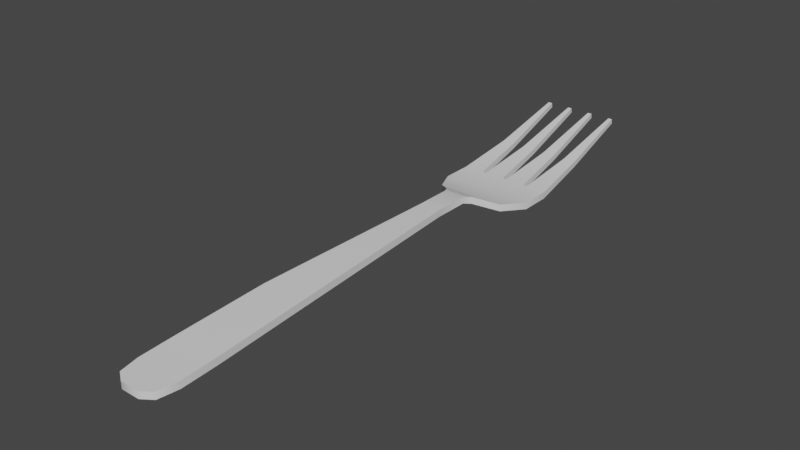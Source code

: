 # Source: fork.blend  (saved by Blender 2.90.8; exported with 4.5.12 LTS)
import bpy
from mathutils import Matrix  # noqa: F401  (used for matrix-valued properties, if any)

bpy.ops.wm.read_factory_settings(use_empty=True)
scene = bpy.context.scene
scene.name = 'Scene'

# ---- collections
col_collection = bpy.data.collections.new('Collection'); scene.collection.children.link(col_collection)

# ---- materials (node trees are filled in below, after node groups)
mat_material = bpy.data.materials.new('Material')
mat_material.alpha_threshold = 0.0
mat_material.use_transparent_shadow = False
mat_material.line_color = (0.0, 0.0, 0.0, 1.0)

# ---- node groups
ng_auto_smooth = bpy.data.node_groups.new('Auto Smooth', 'GeometryNodeTree')
_s = ng_auto_smooth.interface.new_socket(name='Geometry', in_out='OUTPUT', socket_type='NodeSocketGeometry')
_s = ng_auto_smooth.interface.new_socket(name='Geometry', in_out='INPUT', socket_type='NodeSocketGeometry')
_s = ng_auto_smooth.interface.new_socket(name='Angle', in_out='INPUT', socket_type='NodeSocketFloat')
_s.subtype = 'ANGLE'
_s.min_value = 0.0
_s.max_value = 3.142
ng_auto_smooth.is_modifier = True
_N = ng_auto_smooth.nodes; _L = ng_auto_smooth.links
n0 = _N.new('NodeGroupOutput'); n0.name = 'Group Output'; n0.location = (480, -100)
n1 = _N.new('NodeGroupInput'); n1.name = 'Group Input'; n1.location = (-420, -300)
n2 = _N.new('NodeGroupInput'); n2.name = 'Group Input.001'; n2.location = (-60, -100)
n3 = _N.new('GeometryNodeSetShadeSmooth'); n3.name = 'Set Shade Smooth'; n3.location = (120, -100)
n3.domain = 'EDGE'
n4 = _N.new('GeometryNodeSetShadeSmooth'); n4.name = 'Set Shade Smooth.001'; n4.location = (300, -100)
n5 = _N.new('GeometryNodeInputMeshEdgeAngle'); n5.name = 'Edge Angle'; n5.location = (-420, -220)
n6 = _N.new('GeometryNodeInputEdgeSmooth'); n6.name = 'Is Edge Smooth'; n6.location = (-60, -160)
n7 = _N.new('GeometryNodeInputShadeSmooth'); n7.name = 'Is Face Smooth'; n7.location = (-240, -340)
n8 = _N.new('FunctionNodeBooleanMath'); n8.name = 'Boolean Math'; n8.location = (-60, -220)
n9 = _N.new('FunctionNodeCompare'); n9.name = 'Compare'; n9.location = (-240, -180)
n9.operation = 'LESS_EQUAL'
_L.new(n5.outputs[0], n9.inputs[0])
_L.new(n4.outputs[0], n0.inputs[0])
_L.new(n1.outputs[1], n9.inputs[1])
_L.new(n9.outputs[0], n8.inputs[0])
_L.new(n7.outputs[0], n8.inputs[1])
_L.new(n2.outputs[0], n3.inputs[0])
_L.new(n6.outputs[0], n3.inputs[1])
_L.new(n3.outputs[0], n4.inputs[0])
_L.new(n8.outputs[0], n3.inputs[2])
n0.is_active_output = True

# ---- material node trees
mat_material.use_nodes = True; mat_material.node_tree.nodes.clear()
_N = mat_material.node_tree.nodes; _L = mat_material.node_tree.links
n0 = _N.new('ShaderNodeOutputMaterial'); n0.name = 'Material Output'; n0.location = (300, 300)
n1 = _N.new('ShaderNodeBsdfPrincipled'); n1.name = 'Principled BSDF'; n1.location = (10, 300)
n1.distribution = 'GGX'
n1.subsurface_method = 'BURLEY'
n1.inputs[2].default_value = 0.4
n1.inputs[3].default_value = 1.45
n1.inputs[27].default_value = (0.0, 0.0, 0.0, 1.0)
n1.inputs[28].default_value = 1.0
_L.new(n1.outputs[0], n0.inputs[0])
n0.is_active_output = True

# ---- world
world_world = bpy.data.worlds.new('World'); scene.world = world_world
world_world.use_nodes = True; world_world.node_tree.nodes.clear()
_N = world_world.node_tree.nodes; _L = world_world.node_tree.links
n0 = _N.new('ShaderNodeOutputWorld'); n0.name = 'World Output'; n0.location = (300, 300)
n1 = _N.new('ShaderNodeBackground'); n1.name = 'Background'; n1.location = (10, 300)
n1.inputs[0].default_value = (0.05088, 0.05088, 0.05088, 1.0)
_L.new(n1.outputs[0], n0.inputs[0])
n0.is_active_output = True
world_world.color = (0.05088, 0.05088, 0.05088)
world_world.use_sun_shadow = False
world_world.sun_shadow_jitter_overblur = 0.0

# ---- meshes
me_cube = bpy.data.meshes.new('Cube')
me_cube.from_pydata([(0.12, 1.2, 0.1996), (0.12, 1.2, 0.1204), (0.2657, -2.4, 0.0896), (0.2657, -2.4, 0.0104), (-0.12, 1.2, 0.1996), (-0.12, 1.2, 0.1204), (-0.2657, -2.4, 0.0896), (-0.2657, -2.4, 0.0104), (0.5342, 1.791, 0.0396), (0.5342, 1.791, -0.0396), (-0.5342, 1.791, 0.0396), (-0.5342, 1.791, -0.0396), (-0.12, 0.7921, 0.1204), (0.12, 0.7921, 0.1996), (-0.12, 0.7921, 0.1996), (0.12, 0.7921, 0.1204), (0.5342, 2.14, 0.0396), (0.5342, 2.14, -0.0396), (-0.5342, 2.14, 0.0396), (-0.5342, 2.14, -0.0396), (-0.024, 2.14, -0.0396), (0.024, 2.14, 0.0396), (-0.3031, 2.14, -0.0396), (0.2551, 2.14, 0.0396), (0.2551, 2.14, -0.0396), (-0.3031, 2.14, 0.0396), (0.3031, 2.14, 0.0396), (0.3031, 2.14, -0.0396), (0.3955, 3.694, 0.3977), (0.4417, 3.694, 0.3977), (0.4417, 3.704, 0.3423), (0.3955, 3.704, 0.3423), (0.1627, 3.704, 0.3423), (0.1164, 3.704, 0.3423), (0.1164, 3.694, 0.3977), (0.1627, 3.694, 0.3977), (-0.1627, 3.694, 0.3977), (-0.1164, 3.694, 0.3977), (-0.1164, 3.704, 0.3423), (-0.1627, 3.704, 0.3423), (-0.3955, 3.704, 0.3423), (-0.4417, 3.704, 0.3423), (-0.4417, 3.694, 0.3977), (-0.3955, 3.694, 0.3977), (-0.024, 2.14, 0.0396), (0.024, 2.14, -0.0396), (-0.2551, 2.14, 0.0396), (-0.2551, 2.14, -0.0396), (0.2657, -2.8, 0.0696), (0.2657, -2.8, -0.0096), (-0.2657, -2.8, 0.0696), (-0.2657, -2.8, -0.0096), (0.1063, -3.1, 0.0636), (0.1063, -3.1, -0.0156), (-0.1063, -3.1, 0.0636), (-0.1063, -3.1, -0.0156), (-0.3925, 1.5, 0.0796), (-0.3925, 1.5, 0.0004), (0.3925, 1.5, 0.0004), (0.3925, 1.5, 0.0796), (-0.1677, 1.289, 0.1004), (0.1677, 1.289, 0.1004), (-0.1677, 1.289, 0.1796), (0.1677, 1.289, 0.1796), (-0.2433, -1.354, 0.0704), (0.2433, -1.354, 0.1496), (-0.2433, -1.354, 0.1496), (0.2433, -1.354, 0.0704), (0.2232, -3.02, -0.0146), (-0.2232, -3.02, -0.0146), (0.2232, -3.02, 0.0646), (-0.2232, -3.02, 0.0646), (0.488, 2.822, 0.09134), (0.3493, 2.822, 0.1587), (0.3493, 2.822, 0.09134), (0.2089, 2.822, 0.1587), (0.07022, 2.822, 0.1587), (0.07022, 2.822, 0.09134), (0.2089, 2.822, 0.09134), (-0.07022, 2.822, 0.09134), (-0.3493, 2.822, 0.09134), (-0.3493, 2.822, 0.1587), (-0.488, 2.822, 0.1587), (-0.488, 2.822, 0.09134), (-0.07022, 2.822, 0.1587), (-0.2089, 2.822, 0.1587), (-0.2089, 2.822, 0.09134), (0.488, 2.822, 0.1587)], [], [(66, 2, 65), (7, 50, 6), (14, 5, 12), (67, 7, 64), (67, 2, 3), (57, 10, 11), (10, 19, 11), (57, 9, 58), (59, 10, 56), (58, 8, 59), (0, 15, 1), (1, 12, 5), (66, 12, 64), (4, 13, 0), (9, 16, 8), (43, 82, 81), (75, 34, 76), (87, 30, 29), (75, 32, 35), (30, 28, 29), (24, 9, 45), (46, 10, 44), (42, 40, 41), (84, 36, 85), (86, 46, 85), (41, 80, 83), (26, 24, 23), (39, 79, 86), (84, 38, 37), (20, 21, 45), (82, 41, 83), (31, 72, 74), (29, 73, 87), (33, 78, 77), (77, 21, 76), (80, 25, 22), (26, 74, 27), (34, 32, 33), (73, 31, 74), (38, 36, 37), (68, 55, 69), (3, 51, 7), (6, 48, 2), (3, 48, 49), (52, 55, 53), (68, 52, 53), (71, 52, 70), (69, 54, 71), (61, 59, 63), (63, 56, 62), (60, 58, 61), (60, 56, 57), (5, 62, 60), (1, 60, 61), (4, 63, 62), (1, 63, 0), (6, 64, 7), (15, 65, 67), (12, 67, 64), (13, 66, 65), (51, 71, 50), (50, 70, 48), (49, 70, 68), (49, 69, 51), (66, 6, 2), (7, 51, 50), (14, 4, 5), (67, 3, 7), (67, 65, 2), (57, 56, 10), (10, 18, 19), (57, 11, 9), (59, 8, 10), (58, 9, 8), (0, 13, 15), (1, 15, 12), (66, 14, 12), (4, 14, 13), (9, 17, 16), (23, 78, 75), (16, 72, 87), (87, 26, 16), (77, 24, 45), (75, 78, 32), (17, 9, 27), (9, 11, 45), (27, 9, 24), (11, 19, 22), (47, 20, 11), (20, 45, 11), (11, 22, 47), (18, 10, 25), (10, 8, 44), (25, 10, 46), (8, 16, 26), (23, 21, 8), (21, 44, 8), (8, 26, 23), (87, 72, 30), (39, 85, 36), (86, 20, 47), (43, 42, 82), (30, 31, 28), (75, 21, 23), (33, 76, 34), (84, 37, 36), (44, 79, 84), (75, 35, 34), (44, 85, 46), (81, 18, 25), (18, 83, 19), (74, 17, 27), (40, 81, 80), (42, 43, 40), (83, 22, 19), (86, 47, 46), (68, 53, 55), (3, 49, 51), (6, 50, 48), (3, 2, 48), (52, 54, 55), (68, 70, 52), (71, 54, 52), (69, 55, 54), (61, 58, 59), (63, 59, 56), (60, 57, 58), (60, 62, 56), (5, 4, 62), (1, 5, 60), (4, 0, 63), (1, 61, 63), (6, 66, 64), (15, 13, 65), (12, 15, 67), (13, 14, 66), (51, 69, 71), (50, 71, 70), (49, 48, 70), (49, 68, 69), (46, 22, 25), (41, 40, 80), (26, 27, 24), (39, 38, 79), (84, 79, 38), (20, 44, 21), (82, 42, 41), (31, 30, 72), (29, 28, 73), (33, 32, 78), (77, 45, 21), (80, 81, 25), (26, 73, 74), (34, 35, 32), (73, 28, 31), (38, 39, 36), (23, 24, 78), (16, 17, 72), (87, 73, 26), (77, 78, 24), (39, 86, 85), (86, 79, 20), (75, 76, 21), (33, 77, 76), (44, 20, 79), (44, 84, 85), (81, 82, 18), (18, 82, 83), (74, 72, 17), (40, 43, 81), (83, 80, 22), (46, 47, 22)])
me_cube.polygons.foreach_set('use_smooth', [True] * 172)
_uv = me_cube.uv_layers.new(name='UVMap')
_uv.uv.foreach_set('vector', [0.7544, 0.3345, 0.8507, 0.1362, 0.8465, 0.3345, 0.9722, 0.6864, 0.9585, 0.7617, 0.9572, 0.6859, 0.956, 0.08078, 0.9735, 0.004104, 0.971, 0.08126, 0.9475, 0.4871, 0.8512, 0.6853, 0.8554, 0.4871, 0.9889, 0.3469, 0.9789, 0.1491, 0.9939, 0.1486, 0.07372, 0.04989, 0.06758, 0.08629, 0.05897, 0.08374, 0.06758, 0.08629, 0.04772, 0.1217, 0.05897, 0.08374, 0.4977, 0.6826, 0.7623, 0.5989, 0.7219, 0.6826, 0.4226, 0.1636, 0.158, 0.2473, 0.1984, 0.1636, 0.1742, 0.8139, 0.1681, 0.7775, 0.1828, 0.8114, 0.9802, 0.8314, 0.9927, 0.7538, 0.9952, 0.8309, 0.9242, 0.003618, 0.8788, 0.08082, 0.8788, 0.003618, 0.9522, 0.4877, 0.971, 0.08126, 0.9672, 0.4881, 0.7777, 0.8179, 0.8231, 0.7407, 0.8231, 0.8179, 0.1595, 0.78, 0.157, 0.7395, 0.1681, 0.7775, 0.1976, 0.8031, 0.1712, 0.5448, 0.2108, 0.5448, 0.3702, 0.5448, 0.3438, 0.8031, 0.3306, 0.5448, 0.1481, 0.6613, 0.14, 0.5592, 0.1463, 0.5586, 0.1372, 0.2925, 0.1651, 0.194, 0.1713, 0.1956, 0.14, 0.5592, 0.1457, 0.5533, 0.1463, 0.5586, 0.6826, 0.4991, 0.7623, 0.5989, 0.6166, 0.4991, 0.2377, 0.3471, 0.158, 0.2473, 0.3037, 0.3471, 0.04516, 0.3052, 0.03824, 0.3097, 0.03881, 0.3045, 0.2905, 0.5448, 0.2641, 0.8031, 0.2509, 0.5448, 0.02773, 0.5718, 0.01656, 0.4948, 0.03535, 0.5712, 0.4836, 0.03886, 0.51, 0.3008, 0.4704, 0.3008, 0.1178, 0.3743, 0.1092, 0.3682, 0.1182, 0.3688, 0.5633, 0.03886, 0.5897, 0.3008, 0.5501, 0.3008, 0.08664, 0.7747, 0.06429, 0.6749, 0.07049, 0.6733, 0.09814, 0.8547, 0.1086, 0.8559, 0.1004, 0.8596, 0.04728, 0.2025, 0.03881, 0.3045, 0.03995, 0.2003, 0.7227, 0.03886, 0.7491, 0.3008, 0.7095, 0.3008, 0.4367, 0.8031, 0.4103, 0.5448, 0.4499, 0.5448, 0.643, 0.03886, 0.6694, 0.3008, 0.6298, 0.3008, 0.1821, 0.08594, 0.2089, 0.01294, 0.189, 0.08911, 0.01672, 0.4116, 0.01618, 0.4894, 0.007221, 0.49, 0.1178, 0.3743, 0.1181, 0.4521, 0.1089, 0.3736, 0.1726, 0.1905, 0.1651, 0.194, 0.1664, 0.1889, 0.1258, 0.4526, 0.1394, 0.554, 0.1181, 0.4521, 0.06429, 0.6749, 0.0692, 0.6682, 0.07049, 0.6733, 0.9437, 0.8028, 0.8814, 0.8179, 0.8592, 0.8028, 0.9518, 0.6853, 0.8512, 0.7611, 0.8512, 0.6853, 0.7501, 0.1362, 0.8507, 0.0604, 0.8507, 0.1362, 0.9939, 0.1486, 0.9802, 0.07332, 0.9952, 0.07283, 0.9561, 0.8711, 0.9724, 0.8314, 0.9711, 0.8716, 0.9948, 0.03042, 0.9791, 0.004104, 0.9941, 0.003618, 0.7582, 0.01876, 0.8205, 0.003618, 0.8427, 0.01876, 0.973, 0.8046, 0.9574, 0.8309, 0.9581, 0.8041, 0.1949, 0.8443, 0.1828, 0.8114, 0.2035, 0.8418, 0.3584, 0.09688, 0.1984, 0.1636, 0.2626, 0.09688, 0.5619, 0.7493, 0.7219, 0.6826, 0.6577, 0.7493, 0.09452, 0.01957, 0.08233, 0.05244, 0.07372, 0.04989, 0.09995, 0.009216, 0.1031, 0.02212, 0.09452, 0.01957, 0.644, 0.7754, 0.5619, 0.7493, 0.6577, 0.7493, 0.2762, 0.0708, 0.3584, 0.09688, 0.2626, 0.09688, 0.2003, 0.8547, 0.2035, 0.8418, 0.2089, 0.8521, 0.9572, 0.6859, 0.9672, 0.4881, 0.9722, 0.6864, 0.9927, 0.7538, 0.974, 0.3474, 0.9889, 0.3469, 0.8788, 0.08082, 0.9475, 0.4871, 0.8554, 0.4871, 0.8231, 0.7407, 0.7544, 0.3345, 0.8465, 0.3345, 0.9735, 0.7622, 0.9581, 0.8041, 0.9585, 0.7617, 0.7501, 0.0604, 0.8427, 0.01876, 0.8507, 0.0604, 0.9952, 0.07283, 0.9798, 0.03091, 0.9948, 0.03042, 0.9518, 0.7611, 0.8592, 0.8028, 0.8512, 0.7611, 0.7544, 0.3345, 0.7501, 0.1362, 0.8507, 0.1362, 0.9722, 0.6864, 0.9735, 0.7622, 0.9585, 0.7617, 0.956, 0.08078, 0.9585, 0.003618, 0.9735, 0.004104, 0.9475, 0.4871, 0.9518, 0.6853, 0.8512, 0.6853, 0.9889, 0.3469, 0.974, 0.3474, 0.9789, 0.1491, 0.07372, 0.04989, 0.08233, 0.05244, 0.06758, 0.08629, 0.06758, 0.08629, 0.05634, 0.1243, 0.04772, 0.1217, 0.4977, 0.6826, 0.4572, 0.5989, 0.7623, 0.5989, 0.4226, 0.1636, 0.4631, 0.2473, 0.158, 0.2473, 0.1742, 0.8139, 0.1595, 0.78, 0.1681, 0.7775, 0.9802, 0.8314, 0.9777, 0.7543, 0.9927, 0.7538, 0.9242, 0.003618, 0.9242, 0.08082, 0.8788, 0.08082, 0.9522, 0.4877, 0.956, 0.08078, 0.971, 0.08126, 0.7777, 0.8179, 0.7777, 0.7407, 0.8231, 0.7407, 0.1595, 0.78, 0.1484, 0.742, 0.157, 0.7395, 0.1182, 0.3688, 0.1296, 0.2919, 0.1372, 0.2925, 0.157, 0.7395, 0.1408, 0.6634, 0.1481, 0.6613, 0.4499, 0.5448, 0.3971, 0.3471, 0.4631, 0.3471, 0.6298, 0.3008, 0.6826, 0.4991, 0.6166, 0.4991, 0.1372, 0.2925, 0.1296, 0.2919, 0.1651, 0.194, 0.7623, 0.4991, 0.7623, 0.5989, 0.6963, 0.4991, 0.7623, 0.5989, 0.4572, 0.5989, 0.6166, 0.4991, 0.6963, 0.4991, 0.7623, 0.5989, 0.6826, 0.4991, 0.4572, 0.5989, 0.4572, 0.4991, 0.5232, 0.4991, 0.5369, 0.4991, 0.6029, 0.4991, 0.4572, 0.5989, 0.6029, 0.4991, 0.6166, 0.4991, 0.4572, 0.5989, 0.4572, 0.5989, 0.5232, 0.4991, 0.5369, 0.4991, 0.158, 0.3471, 0.158, 0.2473, 0.224, 0.3471, 0.158, 0.2473, 0.4631, 0.2473, 0.3037, 0.3471, 0.224, 0.3471, 0.158, 0.2473, 0.2377, 0.3471, 0.4631, 0.2473, 0.4631, 0.3471, 0.3971, 0.3471, 0.3834, 0.3471, 0.3174, 0.3471, 0.4631, 0.2473, 0.3174, 0.3471, 0.3037, 0.3471, 0.4631, 0.2473, 0.4631, 0.2473, 0.3971, 0.3471, 0.3834, 0.3471, 0.1481, 0.6613, 0.1408, 0.6634, 0.14, 0.5592, 0.06301, 0.6698, 0.03535, 0.5712, 0.0692, 0.6682, 0.5501, 0.3008, 0.6029, 0.4991, 0.5369, 0.4991, 0.1976, 0.8031, 0.1844, 0.8031, 0.1712, 0.5448, 0.14, 0.5592, 0.1394, 0.554, 0.1457, 0.5533, 0.3702, 0.5448, 0.3174, 0.3471, 0.3834, 0.3471, 0.1664, 0.1889, 0.189, 0.08911, 0.1726, 0.1905, 0.2905, 0.5448, 0.2773, 0.8031, 0.2641, 0.8031, 0.1063, 0.851, 0.07968, 0.7779, 0.08664, 0.7747, 0.3702, 0.5448, 0.357, 0.8031, 0.3438, 0.8031, 0.3037, 0.3471, 0.2509, 0.5448, 0.2377, 0.3471, 0.2108, 0.5448, 0.158, 0.3471, 0.224, 0.3471, 0.05634, 0.1243, 0.03995, 0.2003, 0.04772, 0.1217, 0.7095, 0.3008, 0.7623, 0.4991, 0.6963, 0.4991, 0.03824, 0.3097, 0.02434, 0.4111, 0.01672, 0.4116, 0.04516, 0.3052, 0.04459, 0.3104, 0.03824, 0.3097, 0.4704, 0.3008, 0.5232, 0.4991, 0.4572, 0.4991, 0.02773, 0.5718, 0.007595, 0.4954, 0.01656, 0.4948, 0.9437, 0.8028, 0.9216, 0.8179, 0.8814, 0.8179, 0.9518, 0.6853, 0.9518, 0.7611, 0.8512, 0.7611, 0.7501, 0.1362, 0.7501, 0.0604, 0.8507, 0.0604, 0.9939, 0.1486, 0.9789, 0.1491, 0.9802, 0.07332, 0.9561, 0.8711, 0.9574, 0.8309, 0.9724, 0.8314, 0.9948, 0.03042, 0.9798, 0.03091, 0.9791, 0.004104, 0.7582, 0.01876, 0.7803, 0.003618, 0.8205, 0.003618, 0.973, 0.8046, 0.9724, 0.8314, 0.9574, 0.8309, 0.1949, 0.8443, 0.1742, 0.8139, 0.1828, 0.8114, 0.3584, 0.09688, 0.4226, 0.1636, 0.1984, 0.1636, 0.5619, 0.7493, 0.4977, 0.6826, 0.7219, 0.6826, 0.09452, 0.01957, 0.1031, 0.02212, 0.08233, 0.05244, 0.09995, 0.009216, 0.1086, 0.01177, 0.1031, 0.02212, 0.644, 0.7754, 0.5755, 0.7754, 0.5619, 0.7493, 0.2762, 0.0708, 0.3448, 0.0708, 0.3584, 0.09688, 0.2003, 0.8547, 0.1949, 0.8443, 0.2035, 0.8418, 0.9572, 0.6859, 0.9522, 0.4877, 0.9672, 0.4881, 0.9927, 0.7538, 0.9777, 0.7543, 0.974, 0.3474, 0.8788, 0.08082, 0.9242, 0.08082, 0.9475, 0.4871, 0.8231, 0.7407, 0.7777, 0.7407, 0.7544, 0.3345, 0.9735, 0.7622, 0.973, 0.8046, 0.9581, 0.8041, 0.7501, 0.0604, 0.7582, 0.01876, 0.8427, 0.01876, 0.9952, 0.07283, 0.9802, 0.07332, 0.9798, 0.03091, 0.9518, 0.7611, 0.9437, 0.8028, 0.8592, 0.8028, 0.01656, 0.4948, 0.007221, 0.49, 0.01618, 0.4894, 0.4836, 0.03886, 0.4968, 0.03886, 0.51, 0.3008, 0.1178, 0.3743, 0.1089, 0.3736, 0.1092, 0.3682, 0.5633, 0.03886, 0.5765, 0.03886, 0.5897, 0.3008, 0.08664, 0.7747, 0.07968, 0.7779, 0.06429, 0.6749, 0.09814, 0.8547, 0.1063, 0.851, 0.1086, 0.8559, 0.04728, 0.2025, 0.04516, 0.3052, 0.03881, 0.3045, 0.7227, 0.03886, 0.7359, 0.03886, 0.7491, 0.3008, 0.4367, 0.8031, 0.4235, 0.8031, 0.4103, 0.5448, 0.643, 0.03886, 0.6562, 0.03886, 0.6694, 0.3008, 0.1821, 0.08594, 0.2007, 0.009216, 0.2089, 0.01294, 0.01672, 0.4116, 0.02434, 0.4111, 0.01618, 0.4894, 0.1178, 0.3743, 0.1258, 0.4526, 0.1181, 0.4521, 0.1726, 0.1905, 0.1713, 0.1956, 0.1651, 0.194, 0.1258, 0.4526, 0.1457, 0.5533, 0.1394, 0.554, 0.06429, 0.6749, 0.06301, 0.6698, 0.0692, 0.6682, 0.1182, 0.3688, 0.1092, 0.3682, 0.1296, 0.2919, 0.157, 0.7395, 0.1484, 0.742, 0.1408, 0.6634, 0.4499, 0.5448, 0.4103, 0.5448, 0.3971, 0.3471, 0.6298, 0.3008, 0.6694, 0.3008, 0.6826, 0.4991, 0.06301, 0.6698, 0.02773, 0.5718, 0.03535, 0.5712, 0.5501, 0.3008, 0.5897, 0.3008, 0.6029, 0.4991, 0.3702, 0.5448, 0.3306, 0.5448, 0.3174, 0.3471, 0.1664, 0.1889, 0.1821, 0.08594, 0.189, 0.08911, 0.1063, 0.851, 0.09814, 0.8547, 0.07968, 0.7779, 0.3037, 0.3471, 0.2905, 0.5448, 0.2509, 0.5448, 0.2108, 0.5448, 0.1712, 0.5448, 0.158, 0.3471, 0.05634, 0.1243, 0.04728, 0.2025, 0.03995, 0.2003, 0.7095, 0.3008, 0.7491, 0.3008, 0.7623, 0.4991, 0.03824, 0.3097, 0.04459, 0.3104, 0.02434, 0.4111, 0.4704, 0.3008, 0.51, 0.3008, 0.5232, 0.4991, 0.01656, 0.4948, 0.007595, 0.4954, 0.007221, 0.49])
me_cube.materials.append(mat_material)
me_cube.use_remesh_preserve_volume = False
me_cube.use_remesh_preserve_attributes = False
me_cube.use_mirror_vertex_groups = False
me_cube.update()

# ---- objects
ob_cube = bpy.data.objects.new('Cube', me_cube)

# ---- transforms, parenting, visibility, modifiers, constraints
ob_cube.location = (0.0, 0.0, 0.0)
ob_cube.scale = (0.5, 0.5, 0.5)
ob_cube.lock_rotations_4d = False
ob_cube.empty_display_type = 'ARROWS'
ob_cube.lineart.crease_threshold = 0.0
_m = ob_cube.modifiers.new('Auto Smooth', 'NODES')
_m.node_group = ng_auto_smooth
_gi = [s.identifier for s in ng_auto_smooth.interface.items_tree if s.item_type == 'SOCKET' and s.in_out == 'INPUT']
_m[_gi[1]] = 1.047  # Angle

# ---- collection membership
col_collection.objects.link(ob_cube)

# ---- scene / render settings (as saved in the file)
scene.frame_start = 1; scene.frame_end = 250; scene.frame_set(1)
scene.render.engine = 'BLENDER_EEVEE_NEXT'
scene.cycles.use_denoising = False
scene.cycles.samples = 128
scene.cycles.sampling_pattern = 'TABULATED_SOBOL'
scene.cycles.use_adaptive_sampling = False
scene.cycles.use_light_tree = False
scene.view_settings.view_transform = 'Filmic'
bpy.context.view_layer.update()

# ---- added for rendering (the .blend has no active camera and no usable light): camera, sun
cam_auto = bpy.data.cameras.new('AutoCamera')
cam_auto.lens = 50.0
cam_auto.sensor_width = 36.0
cam_auto.clip_end = 1000.0
ob_auto_camera = bpy.data.objects.new('AutoCamera', cam_auto)
scene.collection.objects.link(ob_auto_camera)
ob_auto_camera.location = (3.19264, -3.68014, 2.64364)
ob_auto_camera.rotation_euler = (1.09748, -7.21219e-08, 0.694738)
scene.camera = ob_auto_camera
light_auto_sun = bpy.data.lights.new('AutoSun', 'SUN')
light_auto_sun.energy = 3.0
light_auto_sun.angle = 0.0523599
ob_auto_sun = bpy.data.objects.new('AutoSun', light_auto_sun)
scene.collection.objects.link(ob_auto_sun)
ob_auto_sun.rotation_euler = (0.872665, 0.174533, 0.523599)
bpy.context.view_layer.update()
